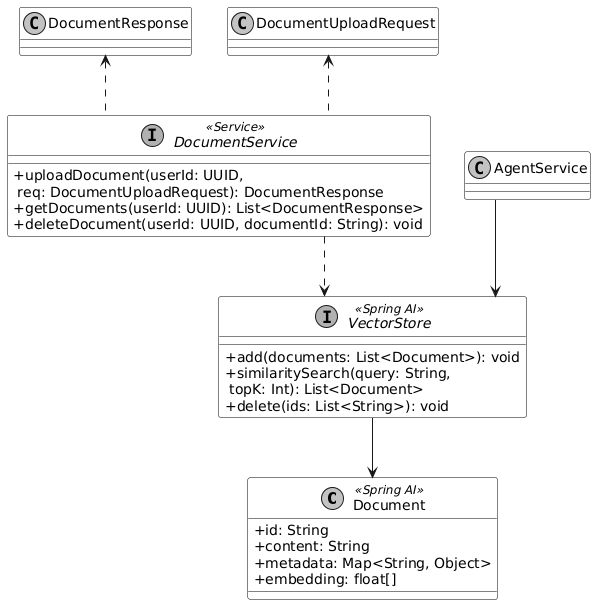

The diagram above was rendered by PlantUML. Its source (embedded in the PNG):
@startuml
skinparam monochrome true
skinparam shadowing false
skinparam defaultFontName Arial
skinparam classAttributeIconSize 0
skinparam linetype ortho
skinparam classBackgroundColor transparent
skinparam classBorderColor black
skinparam classAttributeBackgroundColor transparent
skinparam backgroundColor transparent


class Document <<Spring AI>> {
    + id: String
    + content: String
    + metadata: Map<String, Object>
    + embedding: float[]
}



interface VectorStore <<Spring AI>> {
    + add(documents: List<Document>): void
    + similaritySearch(query: String,\n topK: Int): List<Document>
    + delete(ids: List<String>): void
}

interface DocumentService <<Service>> {
    + uploadDocument(userId: UUID,\n req: DocumentUploadRequest): DocumentResponse
    + getDocuments(userId: UUID): List<DocumentResponse>
    + deleteDocument(userId: UUID, documentId: String): void
}

DocumentService .up.> DocumentUploadRequest
DocumentService .up.> DocumentResponse
DocumentService ..> VectorStore
VectorStore --> Document
AgentService --> VectorStore
@enduml